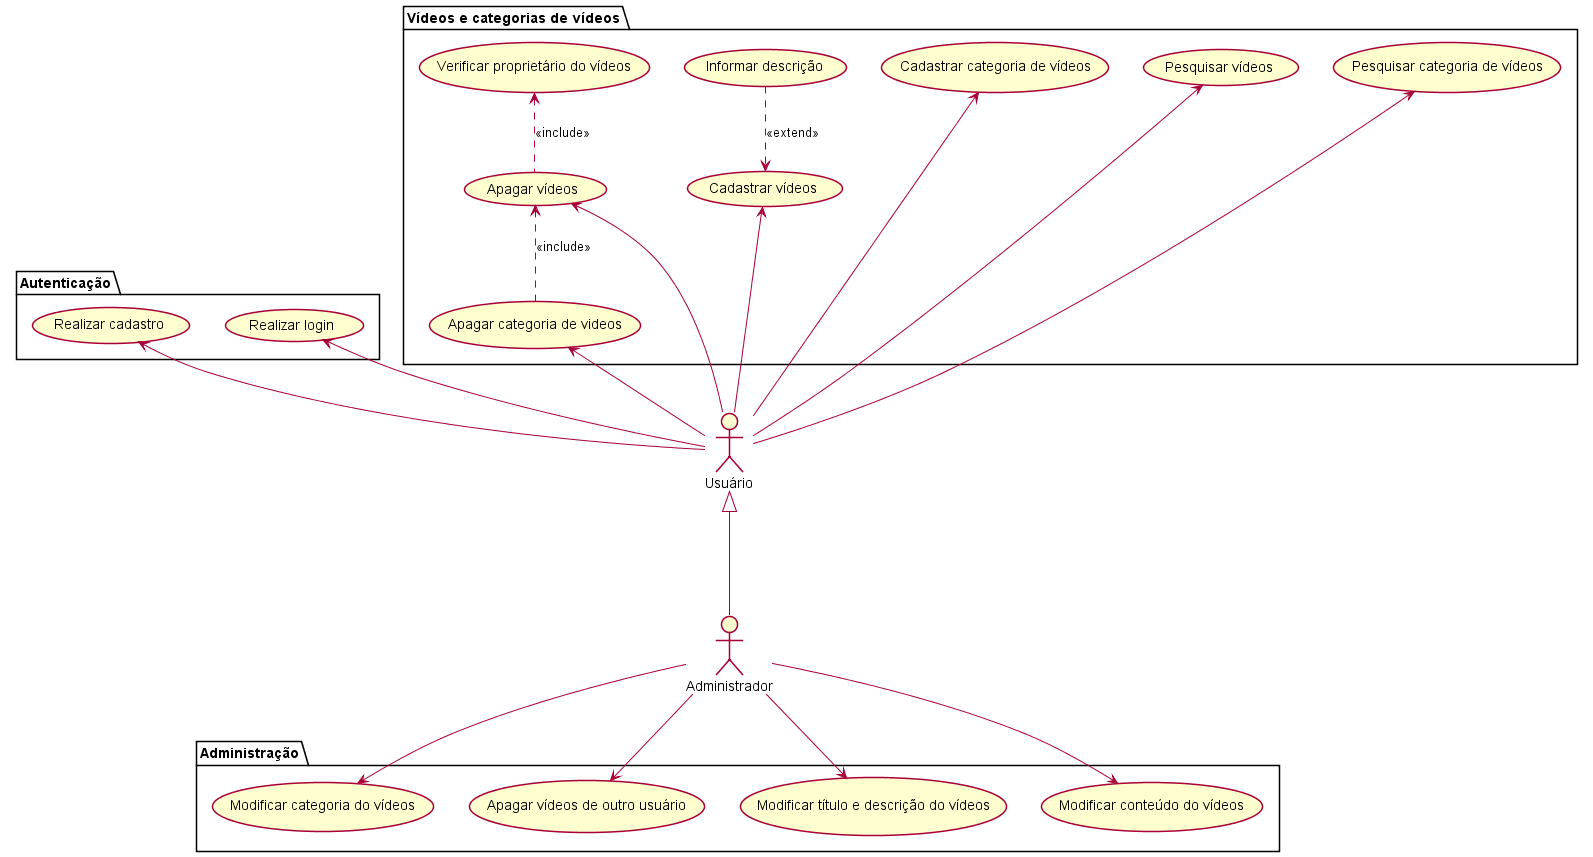

The diagram above was rendered by PlantUML. Its source (embedded in the PNG):
@startuml DevFlix
skinparam Style strictuml

:Usuário: as usuario
:Administrador: as administrador


/' Casos de uso do usuário '/
package Autenticação {
    (Realizar cadastro) as cadastro
    (Realizar login) as login
}
package "Vídeos e categorias de vídeos" {
    (Apagar vídeos) as apagarv
    (Pesquisar vídeos) as pesqv
    (Cadastrar vídeos) as cadv
    (Informar descrição) as infdesc
    (Pesquisar categoria de vídeos) as pesqcatv
    (Cadastrar categoria de vídeos) as cadcatv
    (Apagar categoria de videos) as apgcatv
    (Verificar proprietário do vídeos) as verifprop
}


/' Casos de uso do administrador '/
package Administração {
    (Modificar categoria do vídeos) as modcatv
    (Modificar conteúdo do vídeos) as modcontv
    (Apagar vídeos de outro usuário) as apgvout
    (Modificar título e descrição do vídeos) as modtitdesc
}


/' Generalização dos atores '/
usuario <|-down-- administrador

/' Associação dos casos de uso do usuário '/
usuario -up-> cadv
usuario -up-> pesqcatv
usuario -up-> apgcatv
usuario -up-> pesqv
usuario -up-> cadcatv
usuario -up-> login
usuario -up-> apagarv
usuario -up-> cadastro


/' Include e Extend dos casos de uso do usuário '/
apagarv .up.> verifprop : <<include>>
apgcatv .up.> apagarv : <<include>>
infdesc .down.> cadv : <<extend>>


/' Associação dos casos de uso do administrador '/
administrador -right-> modcatv
administrador -left-> modcontv
administrador -down-> apgvout
administrador -down-> modtitdesc

@enduml